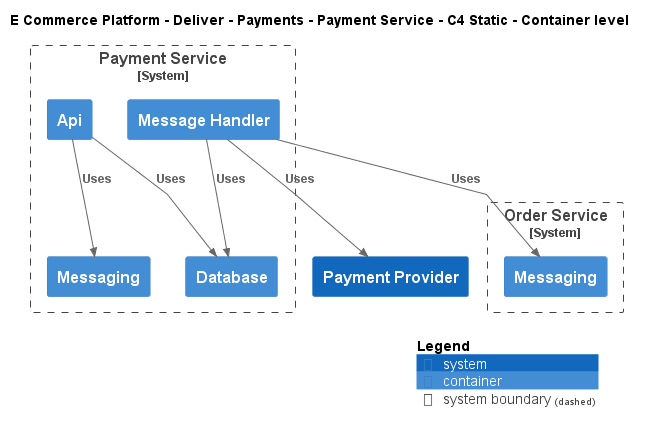

The diagram above was rendered by PlantUML. Its source (embedded in the PNG):
@startuml
!include ..\..\..\..\..\.c4s\C4_Container.puml

AddElementTag("c4interflow:lifecycle:new", $bgColor=green, $fontColor=#ffffff, $borderColor=green, $shadowing="False")
AddElementTag("c4interflow:lifecycle:changed", $bgColor=orange, $fontColor=#ffffff, $borderColor=orange, $shadowing="False")
AddElementTag("c4interflow:lifecycle:removed", $bgColor=red, $fontColor=#ffffff, $borderColor=red, $shadowing="False")

AddRelTag("c4interflow:lifecycle:new", $textColor=green, $lineColor=green)
AddRelTag("c4interflow:lifecycle:changed", $textColor=orange, $lineColor=orange)
AddRelTag("c4interflow:lifecycle:removed", $textColor=red, $lineColor=red)

SHOW_PERSON_PORTRAIT()
LAYOUT_TOP_DOWN()

skinparam linetype polyline

title E Commerce Platform - Deliver - Payments - Payment Service - C4 Static - Container level


System_Boundary(ECommercePlatform.Deliver.Payments.SoftwareSystems.PaymentService, "Payment Service") {
    Container(ECommercePlatform.Deliver.Payments.SoftwareSystems.PaymentService.Containers.Api, "Api", "", "")
    Container(ECommercePlatform.Deliver.Payments.SoftwareSystems.PaymentService.Containers.Database, "Database", "", "")
    Container(ECommercePlatform.Deliver.Payments.SoftwareSystems.PaymentService.Containers.Messaging, "Messaging", "", "")
    Container(ECommercePlatform.Deliver.Payments.SoftwareSystems.PaymentService.Containers.MessageHandler, "Message Handler", "", "")
}

System_Boundary(ECommercePlatform.GenerateDemand.OrderManagement.SoftwareSystems.OrderService, "Order Service") {
    Container(ECommercePlatform.GenerateDemand.OrderManagement.SoftwareSystems.OrderService.Containers.Messaging, "Messaging", "", "")
}
System(ECommercePlatform.Deliver.Payments.SoftwareSystems.PaymentProvider, "Payment Provider", "")

Rel(ECommercePlatform.Deliver.Payments.SoftwareSystems.PaymentService.Containers.Api, ECommercePlatform.Deliver.Payments.SoftwareSystems.PaymentService.Containers.Database, "Uses")
Rel(ECommercePlatform.Deliver.Payments.SoftwareSystems.PaymentService.Containers.Api, ECommercePlatform.Deliver.Payments.SoftwareSystems.PaymentService.Containers.Messaging, "Uses")
Rel(ECommercePlatform.Deliver.Payments.SoftwareSystems.PaymentService.Containers.MessageHandler, ECommercePlatform.GenerateDemand.OrderManagement.SoftwareSystems.OrderService.Containers.Messaging, "Uses")
Rel(ECommercePlatform.Deliver.Payments.SoftwareSystems.PaymentService.Containers.MessageHandler, ECommercePlatform.Deliver.Payments.SoftwareSystems.PaymentService.Containers.Database, "Uses")
Rel(ECommercePlatform.Deliver.Payments.SoftwareSystems.PaymentService.Containers.MessageHandler, ECommercePlatform.Deliver.Payments.SoftwareSystems.PaymentProvider, "Uses")


SHOW_LEGEND()
@enduml